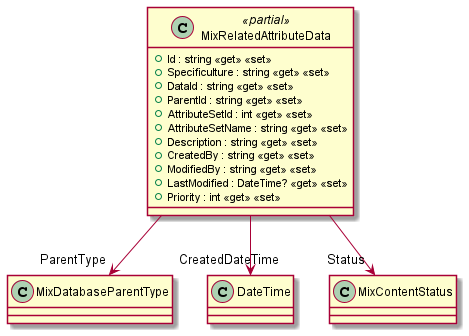

The diagram above was rendered by PlantUML. Its source (embedded in the PNG):
@startuml
class MixRelatedAttributeData <<partial>> {
    + Id : string <<get>> <<set>>
    + Specificulture : string <<get>> <<set>>
    + DataId : string <<get>> <<set>>
    + ParentId : string <<get>> <<set>>
    + AttributeSetId : int <<get>> <<set>>
    + AttributeSetName : string <<get>> <<set>>
    + Description : string <<get>> <<set>>
    + CreatedBy : string <<get>> <<set>>
    + ModifiedBy : string <<get>> <<set>>
    + LastModified : DateTime? <<get>> <<set>>
    + Priority : int <<get>> <<set>>
}
MixRelatedAttributeData --> "ParentType" MixDatabaseParentType
MixRelatedAttributeData --> "CreatedDateTime" DateTime
MixRelatedAttributeData --> "Status" MixContentStatus
@enduml